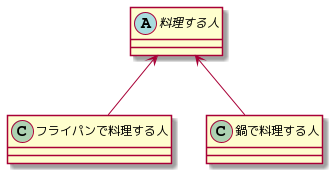

The diagram above was rendered by PlantUML. Its source (embedded in the PNG):
@startuml
abstract class 料理する人 {
}

class フライパンで料理する人 {
      
}

class 鍋で料理する人 {
      
}

料理する人 <-- フライパンで料理する人
料理する人 <-- 鍋で料理する人
@enduml